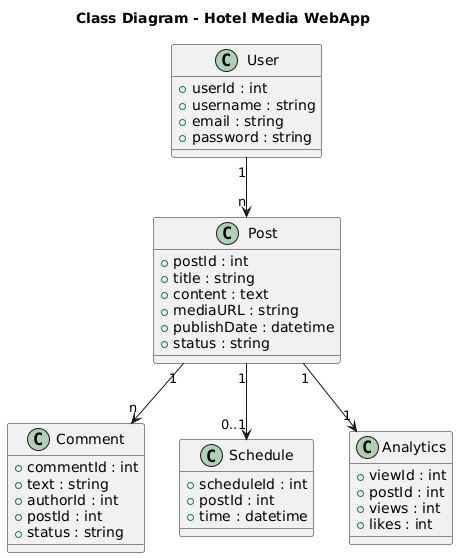

The diagram above was rendered by PlantUML. Its source (embedded in the PNG):
@startuml
title Class Diagram - Hotel Media WebApp

class User {
  +userId : int
  +username : string
  +email : string
  +password : string
}

class Post {
  +postId : int
  +title : string
  +content : text
  +mediaURL : string
  +publishDate : datetime
  +status : string
}

class Comment {
  +commentId : int
  +text : string
  +authorId : int
  +postId : int
  +status : string
}

class Schedule {
  +scheduleId : int
  +postId : int
  +time : datetime
}

class Analytics {
  +viewId : int
  +postId : int
  +views : int
  +likes : int
}

User "1" --> "n" Post
Post "1" --> "n" Comment
Post "1" --> "0..1" Schedule
Post "1" --> "1" Analytics
@enduml